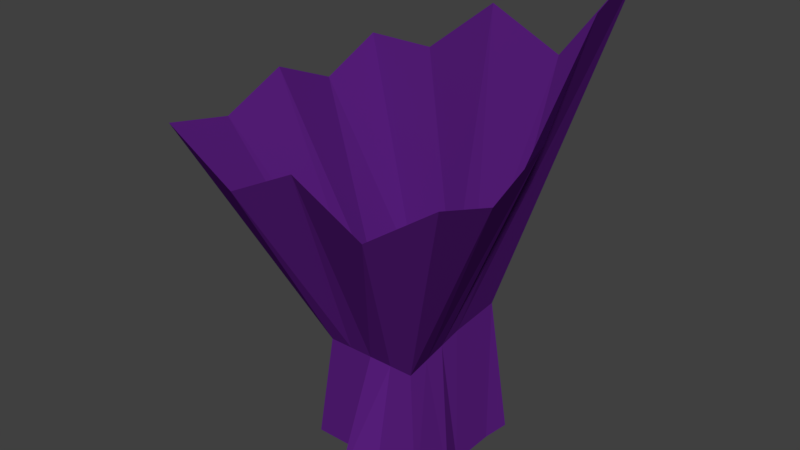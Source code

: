 # Source: shop.pedestal.blend  (saved by Blender 2.79.0; exported with 4.5.12 LTS)
import bpy
from mathutils import Matrix  # noqa: F401  (used for matrix-valued properties, if any)

bpy.ops.wm.read_factory_settings(use_empty=True)
scene = bpy.context.scene
scene.name = 'Scene'

# ---- collections
col_collection_1 = bpy.data.collections.new('Collection 1'); scene.collection.children.link(col_collection_1)

# ---- materials (node trees are filled in below, after node groups)
mat_material = bpy.data.materials.new('Material')
mat_material.alpha_threshold = 0.0
mat_material.use_transparent_shadow = False
mat_material.roughness = 0.5
mat_material.line_color = (0.0, 0.0, 0.0, 1.0)
mat_material_001 = bpy.data.materials.new('Material.001')
mat_material_001.alpha_threshold = 0.0
mat_material_001.use_transparent_shadow = False
mat_material_001.diffuse_color = (1.0, 1.0, 1.0, 1.0)
mat_material_001.roughness = 0.5
mat_material_002 = bpy.data.materials.new('Material.002')
mat_material_002.alpha_threshold = 0.0
mat_material_002.use_transparent_shadow = False
mat_material_002.diffuse_color = (0.0, 0.0, 0.0, 1.0)
mat_material_002.roughness = 0.5
mat_material_003 = bpy.data.materials.new('Material.003')
mat_material_003.alpha_threshold = 0.0
mat_material_003.use_transparent_shadow = False
mat_material_003.diffuse_color = (0.1016, 0.0138, 0.2079, 1.0)
mat_material_003.specular_color = (0.06474, 0.01703, 0.1237)
mat_material_003.roughness = 0.5
mat_material_004 = bpy.data.materials.new('Material.004')
mat_material_004.alpha_threshold = 0.0
mat_material_004.use_transparent_shadow = False
mat_material_004.diffuse_color = (0.6118, 0.1315, 0.8, 1.0)
mat_material_004.roughness = 0.5
mat_material_005 = bpy.data.materials.new('Material.005')
mat_material_005.alpha_threshold = 0.0
mat_material_005.use_transparent_shadow = False
mat_material_005.diffuse_color = (0.3844, 0.08506, 0.5489, 1.0)
mat_material_005.roughness = 0.5

# ---- material node trees

# ---- world
world_world = bpy.data.worlds.new('World'); scene.world = world_world
world_world.color = (0.05088, 0.05088, 0.05088)
world_world.use_sun_shadow = False
world_world.sun_shadow_jitter_overblur = 0.0
world_world.cycles.sampling_method = 'MANUAL'

# ---- meshes
me_cube = bpy.data.meshes.new('Cube')
me_cube.from_pydata([(-0.4886, 0.7775, 2.498), (0.7677, -0.2587, 0.3485), (0.6772, -5.364e-07, 0.3485), (0.4886, -0.4987, 2.198), (-0.6954, -0.4958, 0.3485), (0.6772, 0.5, 0.3485), (-0.7523, 0.3558, 0.3485), (-0.7523, 0.6978, 0.3485), (-0.4886, -0.2646, 2.273), (5.17e-08, 0.7775, 2.498), (0.2443, 0.7775, 2.498), (-0.2443, 0.7775, 2.498), (-0.7523, 0.09876, 0.3485), (-0.6954, 0.004196, 0.3485), (0.7127, 0.788, 0.3485), (0.7677, -0.7587, 0.3485), (-1.488, 1.303, 5.967), (-1.488, -1.425, 5.712), (1.488, -1.425, 5.842), (1.488, 1.303, 7.843), (-1.488, -0.7429, 5.496), (-1.488, -0.06105, 5.953), (-1.488, 0.6208, 5.51), (1.488, 0.6208, 7.386), (1.488, -0.06106, 5.953), (1.488, -0.7429, 5.496), (0.4886, -0.2646, 2.273), (-0.2443, -0.4987, 2.198), (-0.4886, -0.4987, 2.198), (-3.269e-07, -0.4987, 2.198), (0.4886, -0.03053, 2.348), (-0.4886, 0.2036, 2.423), (0.7438, -1.425, 5.039), (-7.348e-07, -1.425, 5.621), (-0.7438, -1.425, 5.039), (0.7438, 1.303, 6.331), (4.178e-07, 1.303, 6.867), (-0.7438, 1.303, 5.967), (0.2443, -0.4987, 2.198), (0.4886, 0.7775, 2.498), (0.4886, 0.2036, 2.423), (0.2677, -0.7587, 0.3485), (-5.364e-07, -1.0, 0.3485), (-0.1954, -0.4958, 0.3485), (0.5, 1.0, 0.3485), (2.384e-07, 1.0, 0.3485), (-0.2523, 0.6978, 0.3485), (-0.4886, -0.03053, 2.348)], [], [(39, 40, 5, 14), (3, 38, 41, 15), (31, 0, 7, 6), (40, 30, 2, 5), (38, 29, 42, 41), (27, 28, 4, 43), (30, 26, 1, 2), (29, 27, 43, 42), (0, 11, 46, 7), (10, 39, 14, 44), (26, 3, 15, 1), (9, 10, 44, 45), (28, 8, 13, 4), (11, 9, 45, 46), (8, 47, 12, 13), (47, 31, 6, 12), (21, 22, 31, 47), (20, 21, 47, 8), (37, 36, 9, 11), (17, 20, 8, 28), (36, 35, 10, 9), (25, 18, 3, 26), (35, 19, 39, 10), (16, 37, 11, 0), (33, 34, 27, 29), (24, 25, 26, 30), (34, 17, 28, 27), (32, 33, 29, 38), (23, 24, 30, 40), (22, 16, 0, 31), (18, 32, 38, 3), (19, 23, 40, 39), (41, 43, 2), (43, 4, 13), (13, 12, 6), (6, 7, 46), (46, 45, 5), (45, 44, 5), (44, 14, 5), (2, 1, 41), (1, 15, 41), (5, 2, 46), (6, 46, 13), (43, 13, 46), (41, 42, 43), (46, 2, 43)])
me_cube.polygons.foreach_set('material_index', [3, 3, 3, 3, 3, 3, 3, 3, 3, 3, 3, 3, 3, 3, 3, 3, 3, 3, 3, 3, 3, 3, 3, 3, 3, 3, 3, 3, 3, 3, 3, 3, 3, 3, 3, 3, 3, 3, 3, 3, 3, 3, 3, 3, 3, 3])
me_cube.materials.append(mat_material)
me_cube.materials.append(mat_material_001)
me_cube.materials.append(mat_material_002)
me_cube.materials.append(mat_material_003)
me_cube.materials.append(mat_material_004)
me_cube.materials.append(mat_material_005)
me_cube.use_remesh_preserve_volume = False
me_cube.use_remesh_preserve_attributes = False
me_cube.use_mirror_vertex_groups = False
me_cube.update()

# ---- objects
ob_cube = bpy.data.objects.new('Cube', me_cube)

# ---- transforms, parenting, visibility, modifiers, constraints
ob_cube.location = (0.0, 0.0, -0.3714)
ob_cube.scale = (1.55, 1.537, 1.0)
ob_cube.lock_rotations_4d = False
ob_cube.empty_display_type = 'ARROWS'
ob_cube.lineart.crease_threshold = 0.0

# ---- collection membership
col_collection_1.objects.link(ob_cube)

# ---- scene / render settings (as saved in the file)
scene.frame_start = 1; scene.frame_end = 250; scene.frame_set(0)
scene.render.engine = 'BLENDER_EEVEE_NEXT'
scene.render.resolution_percentage = 50
scene.render.dither_intensity = 0.0
scene.cycles.use_denoising = False
scene.cycles.samples = 128
scene.cycles.sampling_pattern = 'TABULATED_SOBOL'
scene.cycles.use_adaptive_sampling = False
scene.cycles.use_light_tree = False
scene.cycles.blur_glossy = 0.0
scene.cycles.sample_clamp_indirect = 0.0
scene.view_settings.view_transform = 'Standard'
bpy.context.view_layer.update()

# ---- added for rendering (the .blend has no active camera and no usable light): camera, sun
cam_auto = bpy.data.cameras.new('AutoCamera')
cam_auto.lens = 50.0
cam_auto.sensor_width = 36.0
cam_auto.clip_end = 1000.0
ob_auto_camera = bpy.data.objects.new('AutoCamera', cam_auto)
scene.collection.objects.link(ob_auto_camera)
ob_auto_camera.location = (9.01816, -10.9157, 10.9389)
ob_auto_camera.rotation_euler = (1.09748, -7.21219e-08, 0.694738)
scene.camera = ob_auto_camera
light_auto_sun = bpy.data.lights.new('AutoSun', 'SUN')
light_auto_sun.energy = 3.0
light_auto_sun.angle = 0.0523599
ob_auto_sun = bpy.data.objects.new('AutoSun', light_auto_sun)
scene.collection.objects.link(ob_auto_sun)
ob_auto_sun.rotation_euler = (0.872665, 0.174533, 0.523599)
bpy.context.view_layer.update()
